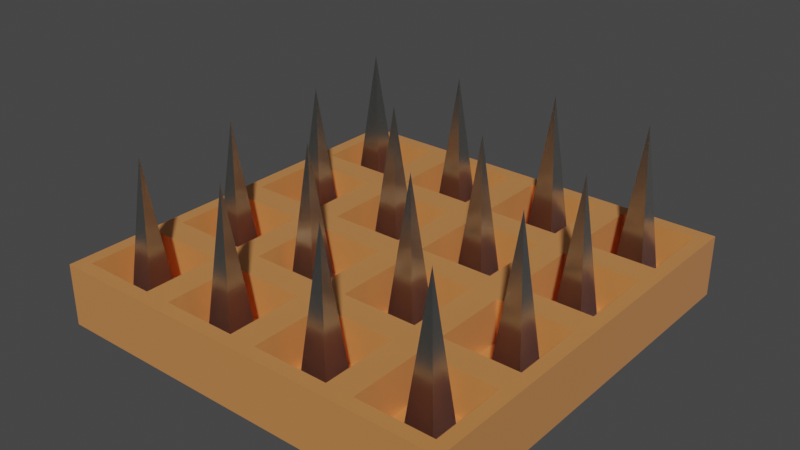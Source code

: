 # Source: spiketrap.blend  (saved by Blender 2.80.75; exported with 4.5.12 LTS)
import bpy
from mathutils import Matrix  # noqa: F401  (used for matrix-valued properties, if any)

bpy.ops.wm.read_factory_settings(use_empty=True)
scene = bpy.context.scene
scene.name = 'Scene'

# ---- collections
col_collection = bpy.data.collections.new('Collection'); scene.collection.children.link(col_collection)

# ---- materials (node trees are filled in below, after node groups)
mat_material = bpy.data.materials.new('Material')
mat_material.alpha_threshold = 0.0
mat_material.use_transparent_shadow = False
mat_material.line_color = (0.0, 0.0, 0.0, 1.0)
mat_shiny_spike = bpy.data.materials.new('shiny spike')
mat_shiny_spike.use_transparent_shadow = False

# ---- material node trees
mat_material.use_nodes = True; mat_material.node_tree.nodes.clear()
_N = mat_material.node_tree.nodes; _L = mat_material.node_tree.links
n0 = _N.new('ShaderNodeOutputMaterial'); n0.name = 'Material Output'; n0.location = (300, 300)
n1 = _N.new('ShaderNodeBsdfPrincipled'); n1.name = 'Principled BSDF'; n1.location = (10, 300)
n1.distribution = 'GGX'
n1.subsurface_method = 'BURLEY'
n1.inputs[0].default_value = (0.8, 0.3155, 0.09086, 1.0)
n1.inputs[1].default_value = 0.3221
n1.inputs[2].default_value = 0.4
n1.inputs[3].default_value = 1.45
n1.inputs[14].default_value = (0.9727, 0.9066, 0.8759, 1.0)
n1.inputs[24].default_value = 0.06577
n1.inputs[27].default_value = (0.0, 0.0, 0.0, 1.0)
n1.inputs[28].default_value = 1.0
_L.new(n1.outputs[0], n0.inputs[0])
n0.is_active_output = True
mat_shiny_spike.use_nodes = True; mat_shiny_spike.node_tree.nodes.clear()
_N = mat_shiny_spike.node_tree.nodes; _L = mat_shiny_spike.node_tree.links
n0 = _N.new('ShaderNodeOutputMaterial'); n0.name = 'Material Output'; n0.location = (300, 300)
n1 = _N.new('ShaderNodeBsdfPrincipled'); n1.name = 'Principled BSDF'; n1.location = (10, 300)
n1.distribution = 'GGX'
n1.subsurface_method = 'BURLEY'
n1.inputs[0].default_value = (0.4205, 0.448, 0.4188, 1.0)
n1.inputs[1].default_value = 1.0
n1.inputs[2].default_value = 0.2483
n1.inputs[3].default_value = 1.45
n1.inputs[13].default_value = 0.7383
n1.inputs[24].default_value = 0.1705
n1.inputs[27].default_value = (0.0, 0.0, 0.0, 1.0)
n1.inputs[28].default_value = 1.0
_L.new(n1.outputs[0], n0.inputs[0])
n0.is_active_output = True

# ---- world
world_world = bpy.data.worlds.new('World'); scene.world = world_world
world_world.use_nodes = True; world_world.node_tree.nodes.clear()
_N = world_world.node_tree.nodes; _L = world_world.node_tree.links
n0 = _N.new('ShaderNodeOutputWorld'); n0.name = 'World Output'; n0.location = (300, 300)
n1 = _N.new('ShaderNodeBackground'); n1.name = 'Background'; n1.location = (10, 300)
n1.inputs[0].default_value = (0.05088, 0.05088, 0.05088, 1.0)
_L.new(n1.outputs[0], n0.inputs[0])
n0.is_active_output = True
world_world.color = (0.05088, 0.05088, 0.05088)
world_world.use_sun_shadow = False
world_world.sun_shadow_jitter_overblur = 0.0

# ---- meshes
me_cube = bpy.data.meshes.new('Cube')
me_cube.from_pydata([(1.0, 1.0, 1.0), (1.0, 1.0, -1.0), (1.0, -1.0, 1.0), (1.0, -1.0, -1.0), (-1.0, 1.0, 1.0), (-1.0, 1.0, -1.0), (-1.0, -1.0, 1.0), (-1.0, -1.0, -1.0), (0.5, -1.0, 1.0), (0.0, -1.0, 1.0), (-0.5, -1.0, 1.0), (1.0, 0.5, 1.0), (1.0, 0.0, 1.0), (1.0, -0.5, 1.0), (-1.0, -0.5, 1.0), (-1.0, 0.0, 1.0), (-1.0, 0.5, 1.0), (-0.5, 1.0, 1.0), (0.0, 1.0, 1.0), (0.5, 1.0, 1.0), (0.5, 0.5, 1.0), (0.5, 0.0, 1.0), (0.5, -0.5, 1.0), (0.0, 0.5, 1.0), (0.0, 0.0, 1.0), (0.0, -0.5, 1.0), (-0.5, 0.5, 1.0), (-0.5, 0.0, 1.0), (-0.5, -0.5, 1.0), (1.0, -0.5, 1.0), (1.0, -1.0, 1.0), (0.5, -1.0, 1.0), (0.5, -0.5, 1.0), (-0.5655, -0.5655, 1.0), (-0.9345, -0.5655, 1.0), (-0.9345, -0.9345, 1.0), (-0.5655, -0.9345, 1.0), (0.9345, -0.5655, 1.0), (0.5655, -0.5655, 1.0), (0.5655, -0.9345, 1.0), (0.9345, -0.9345, 1.0), (0.4345, -0.5655, 1.0), (0.06546, -0.5655, 1.0), (0.06546, -0.9345, 1.0), (0.4345, -0.9345, 1.0), (-0.06546, -0.5655, 1.0), (-0.4345, -0.5655, 1.0), (-0.4345, -0.9345, 1.0), (-0.06546, -0.9345, 1.0), (0.9345, 0.9345, 1.0), (0.5655, 0.9345, 1.0), (0.5655, 0.5655, 1.0), (0.9345, 0.5655, 1.0), (0.9345, 0.4345, 1.0), (0.5655, 0.4345, 1.0), (0.5655, 0.06546, 1.0), (0.9345, 0.06546, 1.0), (0.9345, -0.06546, 1.0), (0.5655, -0.06546, 1.0), (0.5655, -0.4345, 1.0), (0.9345, -0.4345, 1.0), (0.4345, 0.9345, 1.0), (0.06546, 0.9345, 1.0), (0.06546, 0.5655, 1.0), (0.4345, 0.5655, 1.0), (0.4345, 0.4345, 1.0), (0.06546, 0.4345, 1.0), (0.06546, 0.06546, 1.0), (0.4345, 0.06546, 1.0), (0.4345, -0.06546, 1.0), (0.06546, -0.06546, 1.0), (0.06546, -0.4345, 1.0), (0.4345, -0.4345, 1.0), (-0.06546, 0.9345, 1.0), (-0.4345, 0.9345, 1.0), (-0.4345, 0.5655, 1.0), (-0.06546, 0.5655, 1.0), (-0.06546, 0.4345, 1.0), (-0.4345, 0.4345, 1.0), (-0.4345, 0.06546, 1.0), (-0.06546, 0.06546, 1.0), (-0.06546, -0.06546, 1.0), (-0.4345, -0.06546, 1.0), (-0.4345, -0.4345, 1.0), (-0.06546, -0.4345, 1.0), (-0.5655, 0.9345, 1.0), (-0.9345, 0.9345, 1.0), (-0.9345, 0.5655, 1.0), (-0.5655, 0.5655, 1.0), (-0.5655, 0.4345, 1.0), (-0.9345, 0.4345, 1.0), (-0.9345, 0.06546, 1.0), (-0.5655, 0.06546, 1.0), (-0.5655, -0.06546, 1.0), (-0.9345, -0.06546, 1.0), (-0.9345, -0.4345, 1.0), (-0.5655, -0.4345, 1.0), (0.5, -1.0, 1.0), (0.5, -0.5, 1.0), (0.5, -0.5, 1.0), (0.5, -1.0, 1.0), (0.5, -0.5, 1.0), (1.0, -0.5, 1.0), (1.0, -0.5, 1.0), (0.5, -0.5, 1.0), (-0.5655, -0.5655, -0.3885), (-0.9345, -0.5655, -0.3885), (-0.9345, -0.9345, -0.3885), (-0.5655, -0.9345, -0.3885), (0.9345, -0.5655, -0.3885), (0.5655, -0.5655, -0.3885), (0.5655, -0.9345, -0.3885), (0.9345, -0.9345, -0.3885), (0.4345, -0.5655, -0.3885), (0.06546, -0.5655, -0.3885), (0.06546, -0.9345, -0.3885), (0.4345, -0.9345, -0.3885), (-0.06546, -0.5655, -0.3885), (-0.4345, -0.5655, -0.3885), (-0.4345, -0.9345, -0.3885), (-0.06546, -0.9345, -0.3885), (0.9345, 0.9345, -0.3885), (0.5655, 0.9345, -0.3885), (0.5655, 0.5655, -0.3885), (0.9345, 0.5655, -0.3885), (0.9345, 0.4345, -0.3885), (0.5655, 0.4345, -0.3885), (0.5655, 0.06546, -0.3885), (0.9345, 0.06546, -0.3885), (0.9345, -0.06546, -0.3885), (0.5655, -0.06546, -0.3885), (0.5655, -0.4345, -0.3885), (0.9345, -0.4345, -0.3885), (0.4345, 0.9345, -0.3885), (0.06546, 0.9345, -0.3885), (0.06546, 0.5655, -0.3885), (0.4345, 0.5655, -0.3885), (0.4345, 0.4345, -0.3885), (0.06546, 0.4345, -0.3885), (0.06546, 0.06546, -0.3885), (0.4345, 0.06546, -0.3885), (0.4345, -0.06546, -0.3885), (0.06546, -0.06546, -0.3885), (0.06546, -0.4345, -0.3885), (0.4345, -0.4345, -0.3885), (-0.06546, 0.9345, -0.3885), (-0.4345, 0.9345, -0.3885), (-0.4345, 0.5655, -0.3885), (-0.06546, 0.5655, -0.3885), (-0.06546, 0.4345, -0.3885), (-0.4345, 0.4345, -0.3885), (-0.4345, 0.06546, -0.3885), (-0.06546, 0.06546, -0.3885), (-0.06546, -0.06546, -0.3885), (-0.4345, -0.06546, -0.3885), (-0.4345, -0.4345, -0.3885), (-0.06546, -0.4345, -0.3885), (-0.5655, 0.9345, -0.3885), (-0.9345, 0.9345, -0.3885), (-0.9345, 0.5655, -0.3885), (-0.5655, 0.5655, -0.3885), (-0.5655, 0.4345, -0.3885), (-0.9345, 0.4345, -0.3885), (-0.9345, 0.06546, -0.3885), (-0.5655, 0.06546, -0.3885), (-0.5655, -0.06546, -0.3885), (-0.9345, -0.06546, -0.3885), (-0.9345, -0.4345, -0.3885), (-0.5655, -0.4345, -0.3885), (0.5, -1.0, -0.3885), (0.5, -0.5, -0.3885), (0.5, -0.5, -0.3885), (0.5, -1.0, -0.3885), (0.5, -0.5, -0.3885), (1.0, -0.5, -0.3885), (1.0, -0.5, -0.3885), (0.5, -0.5, -0.3885)], [], [(105, 106, 107, 108), (3, 30, 31, 9, 10, 6, 7), (7, 6, 14, 15, 16, 4, 5), (5, 1, 3, 7), (1, 0, 11, 12, 29, 30, 3), (5, 4, 17, 18, 19, 0, 1), (109, 110, 111, 112), (113, 114, 115, 116), (117, 118, 119, 120), (121, 122, 123, 124), (125, 126, 127, 128), (129, 130, 131, 132), (133, 134, 135, 136), (137, 138, 139, 140), (141, 142, 143, 144), (145, 146, 147, 148), (149, 150, 151, 152), (153, 154, 155, 156), (157, 158, 159, 160), (161, 162, 163, 164), (165, 166, 167, 168), (13, 2, 30, 29), (2, 8, 31, 30), (169, 170, 171, 172), (173, 174, 175, 176), (28, 14, 34, 33), (14, 6, 35, 34), (6, 10, 36, 35), (10, 28, 33, 36), (13, 22, 38, 37), (22, 8, 39, 38), (8, 2, 40, 39), (2, 13, 37, 40), (32, 25, 42, 41), (25, 9, 43, 42), (9, 31, 44, 43), (31, 32, 41, 44), (25, 28, 46, 45), (28, 10, 47, 46), (10, 9, 48, 47), (9, 25, 45, 48), (0, 19, 50, 49), (19, 20, 51, 50), (20, 11, 52, 51), (11, 0, 49, 52), (11, 20, 54, 53), (20, 21, 55, 54), (21, 12, 56, 55), (12, 11, 53, 56), (12, 21, 58, 57), (21, 32, 59, 58), (32, 29, 60, 59), (29, 12, 57, 60), (19, 18, 62, 61), (18, 23, 63, 62), (23, 20, 64, 63), (20, 19, 61, 64), (20, 23, 66, 65), (23, 24, 67, 66), (24, 21, 68, 67), (21, 20, 65, 68), (21, 24, 70, 69), (24, 25, 71, 70), (25, 32, 72, 71), (32, 21, 69, 72), (18, 17, 74, 73), (17, 26, 75, 74), (26, 23, 76, 75), (23, 18, 73, 76), (23, 26, 78, 77), (26, 27, 79, 78), (27, 24, 80, 79), (24, 23, 77, 80), (24, 27, 82, 81), (27, 28, 83, 82), (28, 25, 84, 83), (25, 24, 81, 84), (17, 4, 86, 85), (4, 16, 87, 86), (16, 26, 88, 87), (26, 17, 85, 88), (26, 16, 90, 89), (16, 15, 91, 90), (15, 27, 92, 91), (27, 26, 89, 92), (27, 15, 94, 93), (15, 14, 95, 94), (14, 28, 96, 95), (28, 27, 93, 96), (8, 22, 98, 97), (22, 32, 99, 98), (32, 31, 100, 99), (31, 8, 97, 100), (22, 13, 102, 101), (13, 29, 103, 102), (29, 32, 104, 103), (32, 22, 101, 104), (33, 34, 106, 105), (34, 35, 107, 106), (35, 36, 108, 107), (36, 33, 105, 108), (37, 38, 110, 109), (38, 39, 111, 110), (39, 40, 112, 111), (40, 37, 109, 112), (41, 42, 114, 113), (42, 43, 115, 114), (43, 44, 116, 115), (44, 41, 113, 116), (45, 46, 118, 117), (46, 47, 119, 118), (47, 48, 120, 119), (48, 45, 117, 120), (49, 50, 122, 121), (50, 51, 123, 122), (51, 52, 124, 123), (52, 49, 121, 124), (53, 54, 126, 125), (54, 55, 127, 126), (55, 56, 128, 127), (56, 53, 125, 128), (57, 58, 130, 129), (58, 59, 131, 130), (59, 60, 132, 131), (60, 57, 129, 132), (61, 62, 134, 133), (62, 63, 135, 134), (63, 64, 136, 135), (64, 61, 133, 136), (65, 66, 138, 137), (66, 67, 139, 138), (67, 68, 140, 139), (68, 65, 137, 140), (69, 70, 142, 141), (70, 71, 143, 142), (71, 72, 144, 143), (72, 69, 141, 144), (73, 74, 146, 145), (74, 75, 147, 146), (75, 76, 148, 147), (76, 73, 145, 148), (77, 78, 150, 149), (78, 79, 151, 150), (79, 80, 152, 151), (80, 77, 149, 152), (81, 82, 154, 153), (82, 83, 155, 154), (83, 84, 156, 155), (84, 81, 153, 156), (85, 86, 158, 157), (86, 87, 159, 158), (87, 88, 160, 159), (88, 85, 157, 160), (89, 90, 162, 161), (90, 91, 163, 162), (91, 92, 164, 163), (92, 89, 161, 164), (93, 94, 166, 165), (94, 95, 167, 166), (95, 96, 168, 167), (96, 93, 165, 168), (97, 98, 170, 169), (98, 99, 171, 170), (99, 100, 172, 171), (100, 97, 169, 172), (101, 102, 174, 173), (102, 103, 175, 174), (103, 104, 176, 175), (104, 101, 173, 176)])
_uv = me_cube.uv_layers.new(name='UVMap')
_uv.uv.foreach_set('vector', [0.5707, 0.1957, 0.6168, 0.1957, 0.6168, 0.2418, 0.5707, 0.2418, 0.375, 0.25, 0.625, 0.25, 0.625, 0.3125, 0.625, 0.375, 0.625, 0.4375, 0.625, 0.5, 0.375, 0.5, 0.375, 0.5, 0.625, 0.5, 0.625, 0.5625, 0.625, 0.625, 0.625, 0.6875, 0.625, 0.75, 0.375, 0.75, 0.375, 0.75, 0.625, 0.75, 0.625, 1.0, 0.375, 1.0, 0.125, 0.5, 0.375, 0.5, 0.375, 0.5625, 0.375, 0.625, 0.375, 0.6875, 0.375, 0.75, 0.125, 0.75, 0.625, 0.5, 0.875, 0.5, 0.875, 0.5625, 0.875, 0.625, 0.875, 0.6875, 0.875, 0.75, 0.625, 0.75, 0.3832, 0.1957, 0.4293, 0.1957, 0.4293, 0.2418, 0.3832, 0.2418, 0.4457, 0.1957, 0.4918, 0.1957, 0.4918, 0.2418, 0.4457, 0.2418, 0.5082, 0.1957, 0.5543, 0.1957, 0.5543, 0.2418, 0.5082, 0.2418, 0.3832, 0.008183, 0.4293, 0.008183, 0.4293, 0.05432, 0.3832, 0.05432, 0.3832, 0.07068, 0.4293, 0.07068, 0.4293, 0.1168, 0.3832, 0.1168, 0.3832, 0.1332, 0.4293, 0.1332, 0.4293, 0.1793, 0.3832, 0.1793, 0.4457, 0.008183, 0.4918, 0.008183, 0.4918, 0.05432, 0.4457, 0.05432, 0.4457, 0.07068, 0.4918, 0.07068, 0.4918, 0.1168, 0.4457, 0.1168, 0.4457, 0.1332, 0.4918, 0.1332, 0.4918, 0.1793, 0.4457, 0.1793, 0.5082, 0.008183, 0.5543, 0.008183, 0.5543, 0.05432, 0.5082, 0.05432, 0.5082, 0.07068, 0.5543, 0.07068, 0.5543, 0.1168, 0.5082, 0.1168, 0.5082, 0.1332, 0.5543, 0.1332, 0.5543, 0.1793, 0.5082, 0.1793, 0.5707, 0.008183, 0.6168, 0.008183, 0.6168, 0.05432, 0.5707, 0.05432, 0.5707, 0.07068, 0.6168, 0.07068, 0.6168, 0.1168, 0.5707, 0.1168, 0.5707, 0.1332, 0.6168, 0.1332, 0.6168, 0.1793, 0.5707, 0.1793, 0.375, 0.1875, 0.375, 0.25, 0.375, 0.25, 0.375, 0.1875, 0.375, 0.25, 0.4375, 0.25, 0.4375, 0.25, 0.375, 0.25, 0.4375, 0.25, 0.4375, 0.1875, 0.4375, 0.1875, 0.4375, 0.25, 0.4375, 0.1875, 0.375, 0.1875, 0.375, 0.1875, 0.4375, 0.1875, 0.5625, 0.1875, 0.625, 0.1875, 0.6168, 0.1957, 0.5707, 0.1957, 0.625, 0.1875, 0.625, 0.25, 0.6168, 0.2418, 0.6168, 0.1957, 0.625, 0.25, 0.5625, 0.25, 0.5707, 0.2418, 0.6168, 0.2418, 0.5625, 0.25, 0.5625, 0.1875, 0.5707, 0.1957, 0.5707, 0.2418, 0.375, 0.1875, 0.4375, 0.1875, 0.4293, 0.1957, 0.3832, 0.1957, 0.4375, 0.1875, 0.4375, 0.25, 0.4293, 0.2418, 0.4293, 0.1957, 0.4375, 0.25, 0.375, 0.25, 0.3832, 0.2418, 0.4293, 0.2418, 0.375, 0.25, 0.375, 0.1875, 0.3832, 0.1957, 0.3832, 0.2418, 0.4375, 0.1875, 0.5, 0.1875, 0.4918, 0.1957, 0.4457, 0.1957, 0.5, 0.1875, 0.5, 0.25, 0.4918, 0.2418, 0.4918, 0.1957, 0.5, 0.25, 0.4375, 0.25, 0.4457, 0.2418, 0.4918, 0.2418, 0.4375, 0.25, 0.4375, 0.1875, 0.4457, 0.1957, 0.4457, 0.2418, 0.5, 0.1875, 0.5625, 0.1875, 0.5543, 0.1957, 0.5082, 0.1957, 0.5625, 0.1875, 0.5625, 0.25, 0.5543, 0.2418, 0.5543, 0.1957, 0.5625, 0.25, 0.5, 0.25, 0.5082, 0.2418, 0.5543, 0.2418, 0.5, 0.25, 0.5, 0.1875, 0.5082, 0.1957, 0.5082, 0.2418, 0.375, 0.0, 0.4375, 0.0, 0.4293, 0.008183, 0.3832, 0.008183, 0.4375, 0.0, 0.4375, 0.0625, 0.4293, 0.05432, 0.4293, 0.008183, 0.4375, 0.0625, 0.375, 0.0625, 0.3832, 0.05432, 0.4293, 0.05432, 0.375, 0.0625, 0.375, 0.0, 0.3832, 0.008183, 0.3832, 0.05432, 0.375, 0.0625, 0.4375, 0.0625, 0.4293, 0.07068, 0.3832, 0.07068, 0.4375, 0.0625, 0.4375, 0.125, 0.4293, 0.1168, 0.4293, 0.07068, 0.4375, 0.125, 0.375, 0.125, 0.3832, 0.1168, 0.4293, 0.1168, 0.375, 0.125, 0.375, 0.0625, 0.3832, 0.07068, 0.3832, 0.1168, 0.375, 0.125, 0.4375, 0.125, 0.4293, 0.1332, 0.3832, 0.1332, 0.4375, 0.125, 0.4375, 0.1875, 0.4293, 0.1793, 0.4293, 0.1332, 0.4375, 0.1875, 0.375, 0.1875, 0.3832, 0.1793, 0.4293, 0.1793, 0.375, 0.1875, 0.375, 0.125, 0.3832, 0.1332, 0.3832, 0.1793, 0.4375, 0.0, 0.5, 0.0, 0.4918, 0.008183, 0.4457, 0.008183, 0.5, 0.0, 0.5, 0.0625, 0.4918, 0.05432, 0.4918, 0.008183, 0.5, 0.0625, 0.4375, 0.0625, 0.4457, 0.05432, 0.4918, 0.05432, 0.4375, 0.0625, 0.4375, 0.0, 0.4457, 0.008183, 0.4457, 0.05432, 0.4375, 0.0625, 0.5, 0.0625, 0.4918, 0.07068, 0.4457, 0.07068, 0.5, 0.0625, 0.5, 0.125, 0.4918, 0.1168, 0.4918, 0.07068, 0.5, 0.125, 0.4375, 0.125, 0.4457, 0.1168, 0.4918, 0.1168, 0.4375, 0.125, 0.4375, 0.0625, 0.4457, 0.07068, 0.4457, 0.1168, 0.4375, 0.125, 0.5, 0.125, 0.4918, 0.1332, 0.4457, 0.1332, 0.5, 0.125, 0.5, 0.1875, 0.4918, 0.1793, 0.4918, 0.1332, 0.5, 0.1875, 0.4375, 0.1875, 0.4457, 0.1793, 0.4918, 0.1793, 0.4375, 0.1875, 0.4375, 0.125, 0.4457, 0.1332, 0.4457, 0.1793, 0.5, 0.0, 0.5625, 0.0, 0.5543, 0.008183, 0.5082, 0.008183, 0.5625, 0.0, 0.5625, 0.0625, 0.5543, 0.05432, 0.5543, 0.008183, 0.5625, 0.0625, 0.5, 0.0625, 0.5082, 0.05432, 0.5543, 0.05432, 0.5, 0.0625, 0.5, 0.0, 0.5082, 0.008183, 0.5082, 0.05432, 0.5, 0.0625, 0.5625, 0.0625, 0.5543, 0.07068, 0.5082, 0.07068, 0.5625, 0.0625, 0.5625, 0.125, 0.5543, 0.1168, 0.5543, 0.07068, 0.5625, 0.125, 0.5, 0.125, 0.5082, 0.1168, 0.5543, 0.1168, 0.5, 0.125, 0.5, 0.0625, 0.5082, 0.07068, 0.5082, 0.1168, 0.5, 0.125, 0.5625, 0.125, 0.5543, 0.1332, 0.5082, 0.1332, 0.5625, 0.125, 0.5625, 0.1875, 0.5543, 0.1793, 0.5543, 0.1332, 0.5625, 0.1875, 0.5, 0.1875, 0.5082, 0.1793, 0.5543, 0.1793, 0.5, 0.1875, 0.5, 0.125, 0.5082, 0.1332, 0.5082, 0.1793, 0.5625, 0.0, 0.625, 0.0, 0.6168, 0.008183, 0.5707, 0.008183, 0.625, 0.0, 0.625, 0.0625, 0.6168, 0.05432, 0.6168, 0.008183, 0.625, 0.0625, 0.5625, 0.0625, 0.5707, 0.05432, 0.6168, 0.05432, 0.5625, 0.0625, 0.5625, 0.0, 0.5707, 0.008183, 0.5707, 0.05432, 0.5625, 0.0625, 0.625, 0.0625, 0.6168, 0.07068, 0.5707, 0.07068, 0.625, 0.0625, 0.625, 0.125, 0.6168, 0.1168, 0.6168, 0.07068, 0.625, 0.125, 0.5625, 0.125, 0.5707, 0.1168, 0.6168, 0.1168, 0.5625, 0.125, 0.5625, 0.0625, 0.5707, 0.07068, 0.5707, 0.1168, 0.5625, 0.125, 0.625, 0.125, 0.6168, 0.1332, 0.5707, 0.1332, 0.625, 0.125, 0.625, 0.1875, 0.6168, 0.1793, 0.6168, 0.1332, 0.625, 0.1875, 0.5625, 0.1875, 0.5707, 0.1793, 0.6168, 0.1793, 0.5625, 0.1875, 0.5625, 0.125, 0.5707, 0.1332, 0.5707, 0.1793, 0.4375, 0.25, 0.4375, 0.1875, 0.4375, 0.1875, 0.4375, 0.25, 0.4375, 0.1875, 0.4375, 0.1875, 0.4375, 0.1875, 0.4375, 0.1875, 0.4375, 0.1875, 0.4375, 0.25, 0.4375, 0.25, 0.4375, 0.1875, 0.4375, 0.25, 0.4375, 0.25, 0.4375, 0.25, 0.4375, 0.25, 0.4375, 0.1875, 0.375, 0.1875, 0.375, 0.1875, 0.4375, 0.1875, 0.375, 0.1875, 0.375, 0.1875, 0.375, 0.1875, 0.375, 0.1875, 0.375, 0.1875, 0.4375, 0.1875, 0.4375, 0.1875, 0.375, 0.1875, 0.4375, 0.1875, 0.4375, 0.1875, 0.4375, 0.1875, 0.4375, 0.1875, 0.5707, 0.1957, 0.6168, 0.1957, 0.6168, 0.1957, 0.5707, 0.1957, 0.6168, 0.1957, 0.6168, 0.2418, 0.6168, 0.2418, 0.6168, 0.1957, 0.6168, 0.2418, 0.5707, 0.2418, 0.5707, 0.2418, 0.6168, 0.2418, 0.5707, 0.2418, 0.5707, 0.1957, 0.5707, 0.1957, 0.5707, 0.2418, 0.3832, 0.1957, 0.4293, 0.1957, 0.4293, 0.1957, 0.3832, 0.1957, 0.4293, 0.1957, 0.4293, 0.2418, 0.4293, 0.2418, 0.4293, 0.1957, 0.4293, 0.2418, 0.3832, 0.2418, 0.3832, 0.2418, 0.4293, 0.2418, 0.3832, 0.2418, 0.3832, 0.1957, 0.3832, 0.1957, 0.3832, 0.2418, 0.4457, 0.1957, 0.4918, 0.1957, 0.4918, 0.1957, 0.4457, 0.1957, 0.4918, 0.1957, 0.4918, 0.2418, 0.4918, 0.2418, 0.4918, 0.1957, 0.4918, 0.2418, 0.4457, 0.2418, 0.4457, 0.2418, 0.4918, 0.2418, 0.4457, 0.2418, 0.4457, 0.1957, 0.4457, 0.1957, 0.4457, 0.2418, 0.5082, 0.1957, 0.5543, 0.1957, 0.5543, 0.1957, 0.5082, 0.1957, 0.5543, 0.1957, 0.5543, 0.2418, 0.5543, 0.2418, 0.5543, 0.1957, 0.5543, 0.2418, 0.5082, 0.2418, 0.5082, 0.2418, 0.5543, 0.2418, 0.5082, 0.2418, 0.5082, 0.1957, 0.5082, 0.1957, 0.5082, 0.2418, 0.3832, 0.008183, 0.4293, 0.008183, 0.4293, 0.008183, 0.3832, 0.008183, 0.4293, 0.008183, 0.4293, 0.05432, 0.4293, 0.05432, 0.4293, 0.008183, 0.4293, 0.05432, 0.3832, 0.05432, 0.3832, 0.05432, 0.4293, 0.05432, 0.3832, 0.05432, 0.3832, 0.008183, 0.3832, 0.008183, 0.3832, 0.05432, 0.3832, 0.07068, 0.4293, 0.07068, 0.4293, 0.07068, 0.3832, 0.07068, 0.4293, 0.07068, 0.4293, 0.1168, 0.4293, 0.1168, 0.4293, 0.07068, 0.4293, 0.1168, 0.3832, 0.1168, 0.3832, 0.1168, 0.4293, 0.1168, 0.3832, 0.1168, 0.3832, 0.07068, 0.3832, 0.07068, 0.3832, 0.1168, 0.3832, 0.1332, 0.4293, 0.1332, 0.4293, 0.1332, 0.3832, 0.1332, 0.4293, 0.1332, 0.4293, 0.1793, 0.4293, 0.1793, 0.4293, 0.1332, 0.4293, 0.1793, 0.3832, 0.1793, 0.3832, 0.1793, 0.4293, 0.1793, 0.3832, 0.1793, 0.3832, 0.1332, 0.3832, 0.1332, 0.3832, 0.1793, 0.4457, 0.008183, 0.4918, 0.008183, 0.4918, 0.008183, 0.4457, 0.008183, 0.4918, 0.008183, 0.4918, 0.05432, 0.4918, 0.05432, 0.4918, 0.008183, 0.4918, 0.05432, 0.4457, 0.05432, 0.4457, 0.05432, 0.4918, 0.05432, 0.4457, 0.05432, 0.4457, 0.008183, 0.4457, 0.008183, 0.4457, 0.05432, 0.4457, 0.07068, 0.4918, 0.07068, 0.4918, 0.07068, 0.4457, 0.07068, 0.4918, 0.07068, 0.4918, 0.1168, 0.4918, 0.1168, 0.4918, 0.07068, 0.4918, 0.1168, 0.4457, 0.1168, 0.4457, 0.1168, 0.4918, 0.1168, 0.4457, 0.1168, 0.4457, 0.07068, 0.4457, 0.07068, 0.4457, 0.1168, 0.4457, 0.1332, 0.4918, 0.1332, 0.4918, 0.1332, 0.4457, 0.1332, 0.4918, 0.1332, 0.4918, 0.1793, 0.4918, 0.1793, 0.4918, 0.1332, 0.4918, 0.1793, 0.4457, 0.1793, 0.4457, 0.1793, 0.4918, 0.1793, 0.4457, 0.1793, 0.4457, 0.1332, 0.4457, 0.1332, 0.4457, 0.1793, 0.5082, 0.008183, 0.5543, 0.008183, 0.5543, 0.008183, 0.5082, 0.008183, 0.5543, 0.008183, 0.5543, 0.05432, 0.5543, 0.05432, 0.5543, 0.008183, 0.5543, 0.05432, 0.5082, 0.05432, 0.5082, 0.05432, 0.5543, 0.05432, 0.5082, 0.05432, 0.5082, 0.008183, 0.5082, 0.008183, 0.5082, 0.05432, 0.5082, 0.07068, 0.5543, 0.07068, 0.5543, 0.07068, 0.5082, 0.07068, 0.5543, 0.07068, 0.5543, 0.1168, 0.5543, 0.1168, 0.5543, 0.07068, 0.5543, 0.1168, 0.5082, 0.1168, 0.5082, 0.1168, 0.5543, 0.1168, 0.5082, 0.1168, 0.5082, 0.07068, 0.5082, 0.07068, 0.5082, 0.1168, 0.5082, 0.1332, 0.5543, 0.1332, 0.5543, 0.1332, 0.5082, 0.1332, 0.5543, 0.1332, 0.5543, 0.1793, 0.5543, 0.1793, 0.5543, 0.1332, 0.5543, 0.1793, 0.5082, 0.1793, 0.5082, 0.1793, 0.5543, 0.1793, 0.5082, 0.1793, 0.5082, 0.1332, 0.5082, 0.1332, 0.5082, 0.1793, 0.5707, 0.008183, 0.6168, 0.008183, 0.6168, 0.008183, 0.5707, 0.008183, 0.6168, 0.008183, 0.6168, 0.05432, 0.6168, 0.05432, 0.6168, 0.008183, 0.6168, 0.05432, 0.5707, 0.05432, 0.5707, 0.05432, 0.6168, 0.05432, 0.5707, 0.05432, 0.5707, 0.008183, 0.5707, 0.008183, 0.5707, 0.05432, 0.5707, 0.07068, 0.6168, 0.07068, 0.6168, 0.07068, 0.5707, 0.07068, 0.6168, 0.07068, 0.6168, 0.1168, 0.6168, 0.1168, 0.6168, 0.07068, 0.6168, 0.1168, 0.5707, 0.1168, 0.5707, 0.1168, 0.6168, 0.1168, 0.5707, 0.1168, 0.5707, 0.07068, 0.5707, 0.07068, 0.5707, 0.1168, 0.5707, 0.1332, 0.6168, 0.1332, 0.6168, 0.1332, 0.5707, 0.1332, 0.6168, 0.1332, 0.6168, 0.1793, 0.6168, 0.1793, 0.6168, 0.1332, 0.6168, 0.1793, 0.5707, 0.1793, 0.5707, 0.1793, 0.6168, 0.1793, 0.5707, 0.1793, 0.5707, 0.1332, 0.5707, 0.1332, 0.5707, 0.1793, 0.4375, 0.25, 0.4375, 0.1875, 0.4375, 0.1875, 0.4375, 0.25, 0.4375, 0.1875, 0.4375, 0.1875, 0.4375, 0.1875, 0.4375, 0.1875, 0.4375, 0.1875, 0.4375, 0.25, 0.4375, 0.25, 0.4375, 0.1875, 0.4375, 0.25, 0.4375, 0.25, 0.4375, 0.25, 0.4375, 0.25, 0.4375, 0.1875, 0.375, 0.1875, 0.375, 0.1875, 0.4375, 0.1875, 0.375, 0.1875, 0.375, 0.1875, 0.375, 0.1875, 0.375, 0.1875, 0.375, 0.1875, 0.4375, 0.1875, 0.4375, 0.1875, 0.375, 0.1875, 0.4375, 0.1875, 0.4375, 0.1875, 0.4375, 0.1875, 0.4375, 0.1875])
me_cube.materials.append(mat_material)
me_cube.use_remesh_preserve_volume = False
me_cube.use_remesh_preserve_attributes = False
me_cube.use_mirror_vertex_groups = False
me_cube.update()
me_cone_001 = bpy.data.meshes.new('Cone.001')
me_cone_001.from_pydata([(0.0, 1.0, -1.0), (1.0, -4.371e-08, -1.0), (-8.742e-08, -1.0, -1.0), (-1.0, 1.192e-08, -1.0), (0.0, 0.0, 1.0)], [], [(0, 4, 1), (1, 4, 2), (2, 4, 3), (3, 4, 0), (0, 1, 2, 3)])
_uv = me_cone_001.uv_layers.new(name='UVMap')
_uv.uv.foreach_set('vector', [0.25, 0.49, 0.25, 0.25, 0.49, 0.25, 0.49, 0.25, 0.25, 0.25, 0.25, 0.01, 0.25, 0.01, 0.25, 0.25, 0.01, 0.25, 0.01, 0.25, 0.25, 0.25, 0.25, 0.49, 0.75, 0.49, 0.99, 0.25, 0.75, 0.01, 0.51, 0.25])
me_cone_001.materials.append(mat_shiny_spike)
me_cone_001.use_remesh_preserve_volume = False
me_cone_001.use_remesh_preserve_attributes = False
me_cone_001.use_mirror_vertex_groups = False
me_cone_001.update()
me_cone_002 = bpy.data.meshes.new('Cone.002')
me_cone_002.from_pydata([(0.0, 1.0, -1.0), (1.0, -4.371e-08, -1.0), (-8.742e-08, -1.0, -1.0), (-1.0, 1.192e-08, -1.0), (0.0, 0.0, 1.0)], [], [(0, 4, 1), (1, 4, 2), (2, 4, 3), (3, 4, 0), (0, 1, 2, 3)])
_uv = me_cone_002.uv_layers.new(name='UVMap')
_uv.uv.foreach_set('vector', [0.25, 0.49, 0.25, 0.25, 0.49, 0.25, 0.49, 0.25, 0.25, 0.25, 0.25, 0.01, 0.25, 0.01, 0.25, 0.25, 0.01, 0.25, 0.01, 0.25, 0.25, 0.25, 0.25, 0.49, 0.75, 0.49, 0.99, 0.25, 0.75, 0.01, 0.51, 0.25])
me_cone_002.materials.append(mat_shiny_spike)
me_cone_002.use_remesh_preserve_volume = False
me_cone_002.use_remesh_preserve_attributes = False
me_cone_002.use_mirror_vertex_groups = False
me_cone_002.update()
me_cone_003 = bpy.data.meshes.new('Cone.003')
me_cone_003.from_pydata([(0.0, 1.0, -1.0), (1.0, -4.371e-08, -1.0), (-8.742e-08, -1.0, -1.0), (-1.0, 1.192e-08, -1.0), (0.0, 0.0, 1.0)], [], [(0, 4, 1), (1, 4, 2), (2, 4, 3), (3, 4, 0), (0, 1, 2, 3)])
_uv = me_cone_003.uv_layers.new(name='UVMap')
_uv.uv.foreach_set('vector', [0.25, 0.49, 0.25, 0.25, 0.49, 0.25, 0.49, 0.25, 0.25, 0.25, 0.25, 0.01, 0.25, 0.01, 0.25, 0.25, 0.01, 0.25, 0.01, 0.25, 0.25, 0.25, 0.25, 0.49, 0.75, 0.49, 0.99, 0.25, 0.75, 0.01, 0.51, 0.25])
me_cone_003.materials.append(mat_shiny_spike)
me_cone_003.use_remesh_preserve_volume = False
me_cone_003.use_remesh_preserve_attributes = False
me_cone_003.use_mirror_vertex_groups = False
me_cone_003.update()
me_cone_004 = bpy.data.meshes.new('Cone.004')
me_cone_004.from_pydata([(0.0, 1.0, -1.0), (1.0, -4.371e-08, -1.0), (-8.742e-08, -1.0, -1.0), (-1.0, 1.192e-08, -1.0), (0.0, 0.0, 1.0)], [], [(0, 4, 1), (1, 4, 2), (2, 4, 3), (3, 4, 0), (0, 1, 2, 3)])
_uv = me_cone_004.uv_layers.new(name='UVMap')
_uv.uv.foreach_set('vector', [0.25, 0.49, 0.25, 0.25, 0.49, 0.25, 0.49, 0.25, 0.25, 0.25, 0.25, 0.01, 0.25, 0.01, 0.25, 0.25, 0.01, 0.25, 0.01, 0.25, 0.25, 0.25, 0.25, 0.49, 0.75, 0.49, 0.99, 0.25, 0.75, 0.01, 0.51, 0.25])
me_cone_004.materials.append(mat_shiny_spike)
me_cone_004.use_remesh_preserve_volume = False
me_cone_004.use_remesh_preserve_attributes = False
me_cone_004.use_mirror_vertex_groups = False
me_cone_004.update()
me_cone_005 = bpy.data.meshes.new('Cone.005')
me_cone_005.from_pydata([(0.0, 1.0, -1.0), (1.0, -4.371e-08, -1.0), (-8.742e-08, -1.0, -1.0), (-1.0, 1.192e-08, -1.0), (0.0, 0.0, 1.0)], [], [(0, 4, 1), (1, 4, 2), (2, 4, 3), (3, 4, 0), (0, 1, 2, 3)])
_uv = me_cone_005.uv_layers.new(name='UVMap')
_uv.uv.foreach_set('vector', [0.25, 0.49, 0.25, 0.25, 0.49, 0.25, 0.49, 0.25, 0.25, 0.25, 0.25, 0.01, 0.25, 0.01, 0.25, 0.25, 0.01, 0.25, 0.01, 0.25, 0.25, 0.25, 0.25, 0.49, 0.75, 0.49, 0.99, 0.25, 0.75, 0.01, 0.51, 0.25])
me_cone_005.materials.append(mat_shiny_spike)
me_cone_005.use_remesh_preserve_volume = False
me_cone_005.use_remesh_preserve_attributes = False
me_cone_005.use_mirror_vertex_groups = False
me_cone_005.update()
me_cone_006 = bpy.data.meshes.new('Cone.006')
me_cone_006.from_pydata([(0.0, 1.0, -1.0), (1.0, -4.371e-08, -1.0), (-8.742e-08, -1.0, -1.0), (-1.0, 1.192e-08, -1.0), (0.0, 0.0, 1.0)], [], [(0, 4, 1), (1, 4, 2), (2, 4, 3), (3, 4, 0), (0, 1, 2, 3)])
_uv = me_cone_006.uv_layers.new(name='UVMap')
_uv.uv.foreach_set('vector', [0.25, 0.49, 0.25, 0.25, 0.49, 0.25, 0.49, 0.25, 0.25, 0.25, 0.25, 0.01, 0.25, 0.01, 0.25, 0.25, 0.01, 0.25, 0.01, 0.25, 0.25, 0.25, 0.25, 0.49, 0.75, 0.49, 0.99, 0.25, 0.75, 0.01, 0.51, 0.25])
me_cone_006.materials.append(mat_shiny_spike)
me_cone_006.use_remesh_preserve_volume = False
me_cone_006.use_remesh_preserve_attributes = False
me_cone_006.use_mirror_vertex_groups = False
me_cone_006.update()
me_cone_007 = bpy.data.meshes.new('Cone.007')
me_cone_007.from_pydata([(0.0, 1.0, -1.0), (1.0, -4.371e-08, -1.0), (-8.742e-08, -1.0, -1.0), (-1.0, 1.192e-08, -1.0), (0.0, 0.0, 1.0)], [], [(0, 4, 1), (1, 4, 2), (2, 4, 3), (3, 4, 0), (0, 1, 2, 3)])
_uv = me_cone_007.uv_layers.new(name='UVMap')
_uv.uv.foreach_set('vector', [0.25, 0.49, 0.25, 0.25, 0.49, 0.25, 0.49, 0.25, 0.25, 0.25, 0.25, 0.01, 0.25, 0.01, 0.25, 0.25, 0.01, 0.25, 0.01, 0.25, 0.25, 0.25, 0.25, 0.49, 0.75, 0.49, 0.99, 0.25, 0.75, 0.01, 0.51, 0.25])
me_cone_007.materials.append(mat_shiny_spike)
me_cone_007.use_remesh_preserve_volume = False
me_cone_007.use_remesh_preserve_attributes = False
me_cone_007.use_mirror_vertex_groups = False
me_cone_007.update()
me_cone_008 = bpy.data.meshes.new('Cone.008')
me_cone_008.from_pydata([(0.0, 1.0, -1.0), (1.0, -4.371e-08, -1.0), (-8.742e-08, -1.0, -1.0), (-1.0, 1.192e-08, -1.0), (0.0, 0.0, 1.0)], [], [(0, 4, 1), (1, 4, 2), (2, 4, 3), (3, 4, 0), (0, 1, 2, 3)])
_uv = me_cone_008.uv_layers.new(name='UVMap')
_uv.uv.foreach_set('vector', [0.25, 0.49, 0.25, 0.25, 0.49, 0.25, 0.49, 0.25, 0.25, 0.25, 0.25, 0.01, 0.25, 0.01, 0.25, 0.25, 0.01, 0.25, 0.01, 0.25, 0.25, 0.25, 0.25, 0.49, 0.75, 0.49, 0.99, 0.25, 0.75, 0.01, 0.51, 0.25])
me_cone_008.materials.append(mat_shiny_spike)
me_cone_008.use_remesh_preserve_volume = False
me_cone_008.use_remesh_preserve_attributes = False
me_cone_008.use_mirror_vertex_groups = False
me_cone_008.update()
me_cone_009 = bpy.data.meshes.new('Cone.009')
me_cone_009.from_pydata([(0.0, 1.0, -1.0), (1.0, -4.371e-08, -1.0), (-8.742e-08, -1.0, -1.0), (-1.0, 1.192e-08, -1.0), (0.0, 0.0, 1.0)], [], [(0, 4, 1), (1, 4, 2), (2, 4, 3), (3, 4, 0), (0, 1, 2, 3)])
_uv = me_cone_009.uv_layers.new(name='UVMap')
_uv.uv.foreach_set('vector', [0.25, 0.49, 0.25, 0.25, 0.49, 0.25, 0.49, 0.25, 0.25, 0.25, 0.25, 0.01, 0.25, 0.01, 0.25, 0.25, 0.01, 0.25, 0.01, 0.25, 0.25, 0.25, 0.25, 0.49, 0.75, 0.49, 0.99, 0.25, 0.75, 0.01, 0.51, 0.25])
me_cone_009.materials.append(mat_shiny_spike)
me_cone_009.use_remesh_preserve_volume = False
me_cone_009.use_remesh_preserve_attributes = False
me_cone_009.use_mirror_vertex_groups = False
me_cone_009.update()
me_cone_010 = bpy.data.meshes.new('Cone.010')
me_cone_010.from_pydata([(0.0, 1.0, -1.0), (1.0, -4.371e-08, -1.0), (-8.742e-08, -1.0, -1.0), (-1.0, 1.192e-08, -1.0), (0.0, 0.0, 1.0)], [], [(0, 4, 1), (1, 4, 2), (2, 4, 3), (3, 4, 0), (0, 1, 2, 3)])
_uv = me_cone_010.uv_layers.new(name='UVMap')
_uv.uv.foreach_set('vector', [0.25, 0.49, 0.25, 0.25, 0.49, 0.25, 0.49, 0.25, 0.25, 0.25, 0.25, 0.01, 0.25, 0.01, 0.25, 0.25, 0.01, 0.25, 0.01, 0.25, 0.25, 0.25, 0.25, 0.49, 0.75, 0.49, 0.99, 0.25, 0.75, 0.01, 0.51, 0.25])
me_cone_010.materials.append(mat_shiny_spike)
me_cone_010.use_remesh_preserve_volume = False
me_cone_010.use_remesh_preserve_attributes = False
me_cone_010.use_mirror_vertex_groups = False
me_cone_010.update()
me_cone_011 = bpy.data.meshes.new('Cone.011')
me_cone_011.from_pydata([(0.0, 1.0, -1.0), (1.0, -4.371e-08, -1.0), (-8.742e-08, -1.0, -1.0), (-1.0, 1.192e-08, -1.0), (0.0, 0.0, 1.0)], [], [(0, 4, 1), (1, 4, 2), (2, 4, 3), (3, 4, 0), (0, 1, 2, 3)])
_uv = me_cone_011.uv_layers.new(name='UVMap')
_uv.uv.foreach_set('vector', [0.25, 0.49, 0.25, 0.25, 0.49, 0.25, 0.49, 0.25, 0.25, 0.25, 0.25, 0.01, 0.25, 0.01, 0.25, 0.25, 0.01, 0.25, 0.01, 0.25, 0.25, 0.25, 0.25, 0.49, 0.75, 0.49, 0.99, 0.25, 0.75, 0.01, 0.51, 0.25])
me_cone_011.materials.append(mat_shiny_spike)
me_cone_011.use_remesh_preserve_volume = False
me_cone_011.use_remesh_preserve_attributes = False
me_cone_011.use_mirror_vertex_groups = False
me_cone_011.update()
me_cone_012 = bpy.data.meshes.new('Cone.012')
me_cone_012.from_pydata([(0.0, 1.0, -1.0), (1.0, -4.371e-08, -1.0), (-8.742e-08, -1.0, -1.0), (-1.0, 1.192e-08, -1.0), (0.0, 0.0, 1.0)], [], [(0, 4, 1), (1, 4, 2), (2, 4, 3), (3, 4, 0), (0, 1, 2, 3)])
_uv = me_cone_012.uv_layers.new(name='UVMap')
_uv.uv.foreach_set('vector', [0.25, 0.49, 0.25, 0.25, 0.49, 0.25, 0.49, 0.25, 0.25, 0.25, 0.25, 0.01, 0.25, 0.01, 0.25, 0.25, 0.01, 0.25, 0.01, 0.25, 0.25, 0.25, 0.25, 0.49, 0.75, 0.49, 0.99, 0.25, 0.75, 0.01, 0.51, 0.25])
me_cone_012.materials.append(mat_shiny_spike)
me_cone_012.use_remesh_preserve_volume = False
me_cone_012.use_remesh_preserve_attributes = False
me_cone_012.use_mirror_vertex_groups = False
me_cone_012.update()
me_cone_013 = bpy.data.meshes.new('Cone.013')
me_cone_013.from_pydata([(0.0, 1.0, -1.0), (1.0, -4.371e-08, -1.0), (-8.742e-08, -1.0, -1.0), (-1.0, 1.192e-08, -1.0), (0.0, 0.0, 1.0)], [], [(0, 4, 1), (1, 4, 2), (2, 4, 3), (3, 4, 0), (0, 1, 2, 3)])
_uv = me_cone_013.uv_layers.new(name='UVMap')
_uv.uv.foreach_set('vector', [0.25, 0.49, 0.25, 0.25, 0.49, 0.25, 0.49, 0.25, 0.25, 0.25, 0.25, 0.01, 0.25, 0.01, 0.25, 0.25, 0.01, 0.25, 0.01, 0.25, 0.25, 0.25, 0.25, 0.49, 0.75, 0.49, 0.99, 0.25, 0.75, 0.01, 0.51, 0.25])
me_cone_013.materials.append(mat_shiny_spike)
me_cone_013.use_remesh_preserve_volume = False
me_cone_013.use_remesh_preserve_attributes = False
me_cone_013.use_mirror_vertex_groups = False
me_cone_013.update()
me_cone_014 = bpy.data.meshes.new('Cone.014')
me_cone_014.from_pydata([(0.0, 1.0, -1.0), (1.0, -4.371e-08, -1.0), (-8.742e-08, -1.0, -1.0), (-1.0, 1.192e-08, -1.0), (0.0, 0.0, 1.0)], [], [(0, 4, 1), (1, 4, 2), (2, 4, 3), (3, 4, 0), (0, 1, 2, 3)])
_uv = me_cone_014.uv_layers.new(name='UVMap')
_uv.uv.foreach_set('vector', [0.25, 0.49, 0.25, 0.25, 0.49, 0.25, 0.49, 0.25, 0.25, 0.25, 0.25, 0.01, 0.25, 0.01, 0.25, 0.25, 0.01, 0.25, 0.01, 0.25, 0.25, 0.25, 0.25, 0.49, 0.75, 0.49, 0.99, 0.25, 0.75, 0.01, 0.51, 0.25])
me_cone_014.materials.append(mat_shiny_spike)
me_cone_014.use_remesh_preserve_volume = False
me_cone_014.use_remesh_preserve_attributes = False
me_cone_014.use_mirror_vertex_groups = False
me_cone_014.update()
me_cone_015 = bpy.data.meshes.new('Cone.015')
me_cone_015.from_pydata([(0.0, 1.0, -1.0), (1.0, -4.371e-08, -1.0), (-8.742e-08, -1.0, -1.0), (-1.0, 1.192e-08, -1.0), (0.0, 0.0, 1.0)], [], [(0, 4, 1), (1, 4, 2), (2, 4, 3), (3, 4, 0), (0, 1, 2, 3)])
_uv = me_cone_015.uv_layers.new(name='UVMap')
_uv.uv.foreach_set('vector', [0.25, 0.49, 0.25, 0.25, 0.49, 0.25, 0.49, 0.25, 0.25, 0.25, 0.25, 0.01, 0.25, 0.01, 0.25, 0.25, 0.01, 0.25, 0.01, 0.25, 0.25, 0.25, 0.25, 0.49, 0.75, 0.49, 0.99, 0.25, 0.75, 0.01, 0.51, 0.25])
me_cone_015.materials.append(mat_shiny_spike)
me_cone_015.use_remesh_preserve_volume = False
me_cone_015.use_remesh_preserve_attributes = False
me_cone_015.use_mirror_vertex_groups = False
me_cone_015.update()
me_cone_016 = bpy.data.meshes.new('Cone.016')
me_cone_016.from_pydata([(0.0, 1.0, -1.0), (1.0, -4.371e-08, -1.0), (-8.742e-08, -1.0, -1.0), (-1.0, 1.192e-08, -1.0), (0.0, 0.0, 1.0)], [], [(0, 4, 1), (1, 4, 2), (2, 4, 3), (3, 4, 0), (0, 1, 2, 3)])
_uv = me_cone_016.uv_layers.new(name='UVMap')
_uv.uv.foreach_set('vector', [0.25, 0.49, 0.25, 0.25, 0.49, 0.25, 0.49, 0.25, 0.25, 0.25, 0.25, 0.01, 0.25, 0.01, 0.25, 0.25, 0.01, 0.25, 0.01, 0.25, 0.25, 0.25, 0.25, 0.49, 0.75, 0.49, 0.99, 0.25, 0.75, 0.01, 0.51, 0.25])
me_cone_016.materials.append(mat_shiny_spike)
me_cone_016.use_remesh_preserve_volume = False
me_cone_016.use_remesh_preserve_attributes = False
me_cone_016.use_mirror_vertex_groups = False
me_cone_016.update()

# ---- objects
ob_cube = bpy.data.objects.new('Cube', me_cube)
ob_cone = bpy.data.objects.new('Cone', me_cone_001)
ob_cone_001 = bpy.data.objects.new('Cone.001', me_cone_002)
ob_cone_002 = bpy.data.objects.new('Cone.002', me_cone_003)
ob_cone_003 = bpy.data.objects.new('Cone.003', me_cone_004)
ob_cone_004 = bpy.data.objects.new('Cone.004', me_cone_005)
ob_cone_005 = bpy.data.objects.new('Cone.005', me_cone_006)
ob_cone_006 = bpy.data.objects.new('Cone.006', me_cone_007)
ob_cone_007 = bpy.data.objects.new('Cone.007', me_cone_008)
ob_cone_008 = bpy.data.objects.new('Cone.008', me_cone_009)
ob_cone_009 = bpy.data.objects.new('Cone.009', me_cone_010)
ob_cone_010 = bpy.data.objects.new('Cone.010', me_cone_011)
ob_cone_011 = bpy.data.objects.new('Cone.011', me_cone_012)
ob_cone_012 = bpy.data.objects.new('Cone.012', me_cone_013)
ob_cone_013 = bpy.data.objects.new('Cone.013', me_cone_014)
ob_cone_014 = bpy.data.objects.new('Cone.014', me_cone_015)
ob_cone_015 = bpy.data.objects.new('Cone.015', me_cone_016)

# ---- transforms, parenting, visibility, modifiers, constraints
ob_cube.location = (0.0, 0.0, 0.0)
ob_cube.scale = (1.0, 1.0, 0.15)
ob_cube.lock_rotations_4d = False
ob_cube.empty_display_type = 'ARROWS'
ob_cube.lineart.crease_threshold = 0.0
ob_cone.location = (0.7566, -0.7406, 0.2829)
ob_cone.rotation_euler = (0.0, 0.0, 0.7854)
ob_cone.scale = (0.11, 0.11, 0.38)
ob_cone.lineart.crease_threshold = 0.0
ob_cone_001.location = (0.2525, -0.7509, 0.2843)
ob_cone_001.rotation_euler = (0.0, 0.0, 0.7854)
ob_cone_001.scale = (0.11, 0.11, 0.38)
ob_cone_001.lineart.crease_threshold = 0.0
ob_cone_002.location = (-0.2638, -0.7578, 0.2859)
ob_cone_002.rotation_euler = (0.0, 0.0, 0.7854)
ob_cone_002.scale = (0.11, 0.11, 0.38)
ob_cone_002.lineart.crease_threshold = 0.0
ob_cone_003.location = (-0.7473, -0.7658, 0.2621)
ob_cone_003.rotation_euler = (0.0, 0.0, 0.7854)
ob_cone_003.scale = (0.11, 0.11, 0.38)
ob_cone_003.lineart.crease_threshold = 0.0
ob_cone_004.location = (-0.7584, -0.2538, 0.2583)
ob_cone_004.rotation_euler = (0.0, 0.0, 0.7854)
ob_cone_004.scale = (0.11, 0.11, 0.38)
ob_cone_004.lineart.crease_threshold = 0.0
ob_cone_005.location = (-0.2818, -0.2605, 0.288)
ob_cone_005.rotation_euler = (0.0, 0.0, 0.7854)
ob_cone_005.scale = (0.11, 0.11, 0.38)
ob_cone_005.lineart.crease_threshold = 0.0
ob_cone_006.location = (0.2527, -0.2398, 0.3003)
ob_cone_006.rotation_euler = (0.0, 0.0, 0.7854)
ob_cone_006.scale = (0.11, 0.11, 0.38)
ob_cone_006.lineart.crease_threshold = 0.0
ob_cone_007.location = (0.7791, -0.2379, 0.3061)
ob_cone_007.rotation_euler = (0.0, 0.0, 0.7854)
ob_cone_007.scale = (0.11, 0.11, 0.38)
ob_cone_007.lineart.crease_threshold = 0.0
ob_cone_008.location = (-0.7362, 0.2643, 0.268)
ob_cone_008.rotation_euler = (0.0, 0.0, 0.7854)
ob_cone_008.scale = (0.11, 0.11, 0.38)
ob_cone_008.lineart.crease_threshold = 0.0
ob_cone_009.location = (-0.2555, 0.2642, 0.2977)
ob_cone_009.rotation_euler = (0.0, 0.0, 0.7854)
ob_cone_009.scale = (0.11, 0.11, 0.38)
ob_cone_009.lineart.crease_threshold = 0.0
ob_cone_010.location = (0.2393, 0.2519, 0.2955)
ob_cone_010.rotation_euler = (0.0, 0.0, 0.7854)
ob_cone_010.scale = (0.11, 0.11, 0.38)
ob_cone_010.lineart.crease_threshold = 0.0
ob_cone_011.location = (0.7518, 0.2422, 0.2706)
ob_cone_011.rotation_euler = (0.0, 0.0, 0.7854)
ob_cone_011.scale = (0.11, 0.11, 0.38)
ob_cone_011.lineart.crease_threshold = 0.0
ob_cone_012.location = (0.744, 0.759, 0.316)
ob_cone_012.rotation_euler = (0.0, 0.0, 0.7854)
ob_cone_012.scale = (0.11, 0.11, 0.38)
ob_cone_012.lineart.crease_threshold = 0.0
ob_cone_013.location = (0.2481, 0.7976, 0.3143)
ob_cone_013.rotation_euler = (0.0, 0.0, 0.7854)
ob_cone_013.scale = (0.11, 0.11, 0.38)
ob_cone_013.lineart.crease_threshold = 0.0
ob_cone_014.location = (-0.2555, 0.7454, 0.2977)
ob_cone_014.rotation_euler = (0.0, 0.0, 0.7854)
ob_cone_014.scale = (0.11, 0.11, 0.38)
ob_cone_014.lineart.crease_threshold = 0.0
ob_cone_015.location = (-0.7775, 0.7454, 0.2977)
ob_cone_015.rotation_euler = (0.0, 0.0, 0.7854)
ob_cone_015.scale = (0.11, 0.11, 0.38)
ob_cone_015.lineart.crease_threshold = 0.0

# ---- collection membership
col_collection.objects.link(ob_cube)
col_collection.objects.link(ob_cone)
col_collection.objects.link(ob_cone_001)
col_collection.objects.link(ob_cone_002)
col_collection.objects.link(ob_cone_003)
col_collection.objects.link(ob_cone_004)
col_collection.objects.link(ob_cone_005)
col_collection.objects.link(ob_cone_006)
col_collection.objects.link(ob_cone_007)
col_collection.objects.link(ob_cone_008)
col_collection.objects.link(ob_cone_009)
col_collection.objects.link(ob_cone_010)
col_collection.objects.link(ob_cone_011)
col_collection.objects.link(ob_cone_012)
col_collection.objects.link(ob_cone_013)
col_collection.objects.link(ob_cone_014)
col_collection.objects.link(ob_cone_015)

# ---- scene / render settings (as saved in the file)
scene.frame_start = 1; scene.frame_end = 250; scene.frame_set(110)
scene.render.engine = 'BLENDER_EEVEE_NEXT'
scene.cycles.use_denoising = False
scene.cycles.samples = 128
scene.cycles.sampling_pattern = 'TABULATED_SOBOL'
scene.cycles.use_adaptive_sampling = False
scene.cycles.use_light_tree = False
scene.view_settings.view_transform = 'Filmic'
bpy.context.view_layer.update()

# ---- added for rendering (the .blend has no active camera and no usable light): camera, sun
cam_auto = bpy.data.cameras.new('AutoCamera')
cam_auto.lens = 50.0
cam_auto.sensor_width = 36.0
cam_auto.clip_end = 1000.0
ob_auto_camera = bpy.data.objects.new('AutoCamera', cam_auto)
scene.collection.objects.link(ob_auto_camera)
ob_auto_camera.location = (2.73148, -3.27778, 2.45818)
ob_auto_camera.rotation_euler = (1.09748, -7.21219e-08, 0.694738)
scene.camera = ob_auto_camera
light_auto_sun = bpy.data.lights.new('AutoSun', 'SUN')
light_auto_sun.energy = 3.0
light_auto_sun.angle = 0.0523599
ob_auto_sun = bpy.data.objects.new('AutoSun', light_auto_sun)
scene.collection.objects.link(ob_auto_sun)
ob_auto_sun.rotation_euler = (0.872665, 0.174533, 0.523599)
bpy.context.view_layer.update()

